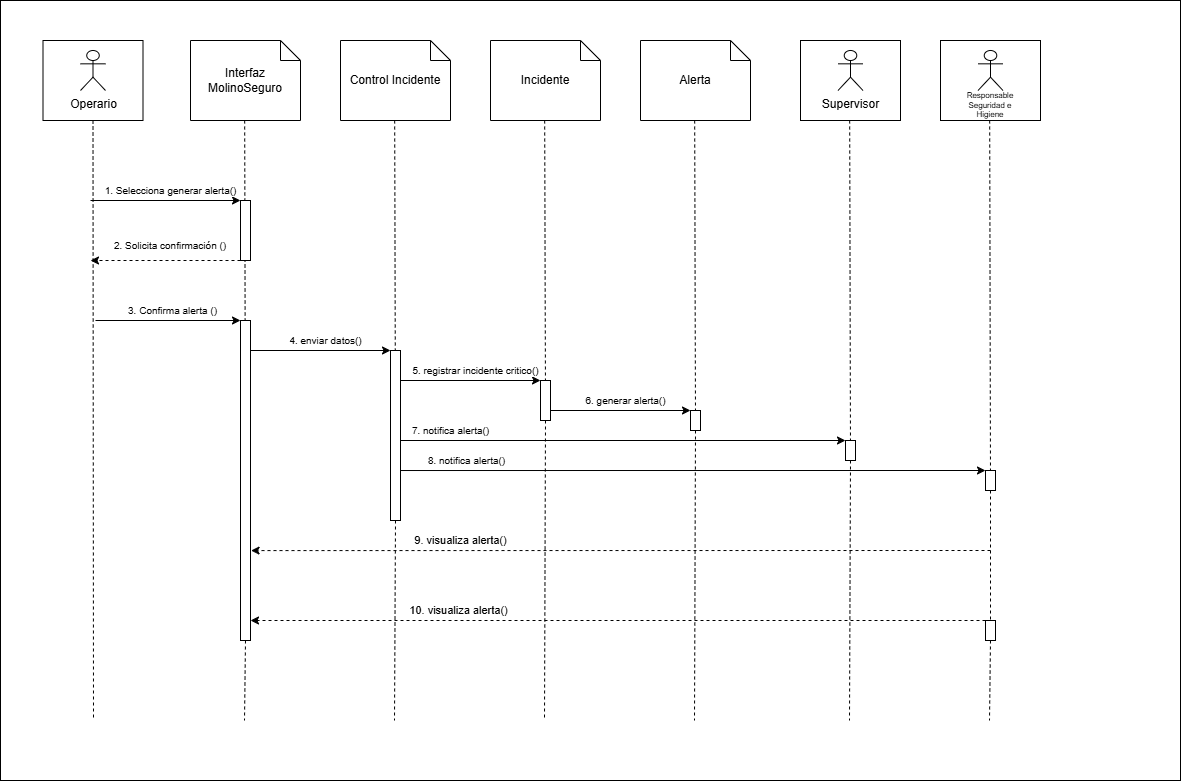

The diagram above was exported from draw.io. Its source (the exported page's mxGraphModel, read from the mxfile embedded in the PNG):
<mxGraphModel dx="831" dy="494" grid="1" gridSize="10" guides="1" tooltips="1" connect="1" arrows="1" fold="1" page="1" pageScale="1" pageWidth="827" pageHeight="1169" math="0" shadow="0">
  <root>
    <mxCell id="0" />
    <mxCell id="1" parent="0" />
    <mxCell id="dgzjhd87vfLoFZeq23RT-51" parent="1" style="rounded=0;whiteSpace=wrap;html=1;" value="" vertex="1">
      <mxGeometry height="780" width="1180" as="geometry" />
    </mxCell>
    <mxCell id="dgzjhd87vfLoFZeq23RT-27" parent="1" style="rounded=0;whiteSpace=wrap;html=1;" value="" vertex="1">
      <mxGeometry height="320" width="10" x="240" y="320" as="geometry" />
    </mxCell>
    <mxCell id="dgzjhd87vfLoFZeq23RT-1" parent="1" style="rounded=0;whiteSpace=wrap;html=1;" value="" vertex="1">
      <mxGeometry height="80" width="100" x="42.5" y="40" as="geometry" />
    </mxCell>
    <mxCell id="dgzjhd87vfLoFZeq23RT-2" parent="1" style="shape=umlActor;verticalLabelPosition=bottom;verticalAlign=top;html=1;" value="Operario" vertex="1">
      <mxGeometry height="40" width="25" x="80" y="50" as="geometry" />
    </mxCell>
    <mxCell id="dgzjhd87vfLoFZeq23RT-3" parent="1" style="shape=note;size=20;whiteSpace=wrap;html=1;" value="Interfaz MolinoSeguro" vertex="1">
      <mxGeometry height="80" width="110" x="190" y="40" as="geometry" />
    </mxCell>
    <mxCell id="dgzjhd87vfLoFZeq23RT-4" parent="1" style="shape=note;size=20;whiteSpace=wrap;html=1;" value="Control Incidente" vertex="1">
      <mxGeometry height="80" width="110" x="340" y="40" as="geometry" />
    </mxCell>
    <mxCell id="dgzjhd87vfLoFZeq23RT-5" parent="1" style="shape=note;size=20;whiteSpace=wrap;html=1;" value="Incidente" vertex="1">
      <mxGeometry height="80" width="110" x="490" y="40" as="geometry" />
    </mxCell>
    <mxCell id="dgzjhd87vfLoFZeq23RT-6" parent="1" style="shape=note;size=20;whiteSpace=wrap;html=1;" value="Alerta" vertex="1">
      <mxGeometry height="80" width="110" x="640" y="40" as="geometry" />
    </mxCell>
    <mxCell id="dgzjhd87vfLoFZeq23RT-7" parent="1" style="rounded=0;whiteSpace=wrap;html=1;" value="" vertex="1">
      <mxGeometry height="80" width="100" x="800" y="40" as="geometry" />
    </mxCell>
    <mxCell id="dgzjhd87vfLoFZeq23RT-8" parent="1" style="shape=umlActor;verticalLabelPosition=bottom;verticalAlign=top;html=1;" value="Supervisor" vertex="1">
      <mxGeometry height="40" width="25" x="837.5" y="50" as="geometry" />
    </mxCell>
    <mxCell id="dgzjhd87vfLoFZeq23RT-9" parent="1" style="rounded=0;whiteSpace=wrap;html=1;" value="" vertex="1">
      <mxGeometry height="80" width="100" x="940" y="40" as="geometry" />
    </mxCell>
    <mxCell id="dgzjhd87vfLoFZeq23RT-10" parent="1" style="shape=umlActor;verticalLabelPosition=bottom;verticalAlign=top;html=1;" value="" vertex="1">
      <mxGeometry height="40" width="25" x="977.5" y="50" as="geometry" />
    </mxCell>
    <mxCell id="dgzjhd87vfLoFZeq23RT-11" parent="1" style="text;html=1;whiteSpace=wrap;strokeColor=none;fillColor=none;align=center;verticalAlign=middle;rounded=0;fontSize=8;" value="Responsable Seguridad e Higiene" vertex="1">
      <mxGeometry height="10" width="60" x="960" y="100" as="geometry" />
    </mxCell>
    <mxCell id="dgzjhd87vfLoFZeq23RT-13" edge="1" parent="1" source="dgzjhd87vfLoFZeq23RT-1" style="endArrow=none;dashed=1;html=1;rounded=0;exitX=0.5;exitY=1;exitDx=0;exitDy=0;" value="">
      <mxGeometry height="50" relative="1" width="50" as="geometry">
        <mxPoint x="460" y="150" as="sourcePoint" />
        <mxPoint x="93" y="720" as="targetPoint" />
      </mxGeometry>
    </mxCell>
    <mxCell id="dgzjhd87vfLoFZeq23RT-14" edge="1" parent="1" source="dgzjhd87vfLoFZeq23RT-27" style="endArrow=none;dashed=1;html=1;rounded=0;exitX=0.5;exitY=1;exitDx=0;exitDy=0;" value="">
      <mxGeometry height="50" relative="1" width="50" as="geometry">
        <mxPoint x="244.17000000000002" y="120" as="sourcePoint" />
        <mxPoint x="244" y="720" as="targetPoint" />
      </mxGeometry>
    </mxCell>
    <mxCell id="dgzjhd87vfLoFZeq23RT-15" edge="1" parent="1" source="dgzjhd87vfLoFZeq23RT-32" style="endArrow=none;dashed=1;html=1;rounded=0;exitX=0.5;exitY=1;exitDx=0;exitDy=0;" value="">
      <mxGeometry height="50" relative="1" width="50" as="geometry">
        <mxPoint x="394.17" y="120" as="sourcePoint" />
        <mxPoint x="394" y="720" as="targetPoint" />
      </mxGeometry>
    </mxCell>
    <mxCell id="dgzjhd87vfLoFZeq23RT-16" edge="1" parent="1" source="dgzjhd87vfLoFZeq23RT-36" style="endArrow=none;dashed=1;html=1;rounded=0;exitX=0.5;exitY=1;exitDx=0;exitDy=0;" value="">
      <mxGeometry height="50" relative="1" width="50" as="geometry">
        <mxPoint x="544.17" y="120" as="sourcePoint" />
        <mxPoint x="544" y="720" as="targetPoint" />
      </mxGeometry>
    </mxCell>
    <mxCell id="dgzjhd87vfLoFZeq23RT-17" edge="1" parent="1" source="dgzjhd87vfLoFZeq23RT-39" style="endArrow=none;dashed=1;html=1;rounded=0;exitX=0.5;exitY=1;exitDx=0;exitDy=0;" value="">
      <mxGeometry height="50" relative="1" width="50" as="geometry">
        <mxPoint x="694.17" y="120" as="sourcePoint" />
        <mxPoint x="694" y="720" as="targetPoint" />
      </mxGeometry>
    </mxCell>
    <mxCell id="dgzjhd87vfLoFZeq23RT-18" edge="1" parent="1" source="dgzjhd87vfLoFZeq23RT-41" style="endArrow=none;dashed=1;html=1;rounded=0;exitX=0.5;exitY=1;exitDx=0;exitDy=0;" value="">
      <mxGeometry height="50" relative="1" width="50" as="geometry">
        <mxPoint x="849.17" y="120" as="sourcePoint" />
        <mxPoint x="849" y="720" as="targetPoint" />
      </mxGeometry>
    </mxCell>
    <mxCell id="dgzjhd87vfLoFZeq23RT-19" edge="1" parent="1" source="dgzjhd87vfLoFZeq23RT-48" style="endArrow=none;dashed=1;html=1;rounded=0;exitX=0.5;exitY=1;exitDx=0;exitDy=0;" value="">
      <mxGeometry height="50" relative="1" width="50" as="geometry">
        <mxPoint x="989.17" y="120" as="sourcePoint" />
        <mxPoint x="989" y="720" as="targetPoint" />
      </mxGeometry>
    </mxCell>
    <mxCell id="dgzjhd87vfLoFZeq23RT-20" edge="1" parent="1" style="endArrow=classic;html=1;rounded=0;fontSize=10;" value="1. Selecciona generar alerta()">
      <mxGeometry height="50" relative="1" width="50" x="0.0667" y="10" as="geometry">
        <mxPoint as="offset" />
        <mxPoint x="90" y="200" as="sourcePoint" />
        <mxPoint x="240" y="200" as="targetPoint" />
      </mxGeometry>
    </mxCell>
    <mxCell id="dgzjhd87vfLoFZeq23RT-23" edge="1" parent="1" source="dgzjhd87vfLoFZeq23RT-22" style="endArrow=classic;html=1;rounded=0;exitX=0;exitY=1;exitDx=0;exitDy=0;dashed=1;" value="">
      <mxGeometry height="50" relative="1" width="50" as="geometry">
        <mxPoint x="180" y="240" as="sourcePoint" />
        <mxPoint x="90" y="260" as="targetPoint" />
      </mxGeometry>
    </mxCell>
    <mxCell id="dgzjhd87vfLoFZeq23RT-24" parent="1" style="text;html=1;whiteSpace=wrap;strokeColor=none;fillColor=none;align=center;verticalAlign=middle;rounded=0;" value="&lt;span style=&quot;font-size: 10px; white-space: nowrap; background-color: rgb(255, 255, 255);&quot;&gt;2. Solicita confirmación ()&lt;/span&gt;" vertex="1">
      <mxGeometry height="30" width="60" x="140" y="230" as="geometry" />
    </mxCell>
    <mxCell id="dgzjhd87vfLoFZeq23RT-25" edge="1" parent="1" style="endArrow=classic;html=1;rounded=0;fontSize=10;" value="3. Confirma alerta ()">
      <mxGeometry height="50" relative="1" width="50" x="0.0667" y="10" as="geometry">
        <mxPoint as="offset" />
        <mxPoint x="95" y="320" as="sourcePoint" />
        <mxPoint x="240" y="320" as="targetPoint" />
      </mxGeometry>
    </mxCell>
    <mxCell id="dgzjhd87vfLoFZeq23RT-29" edge="1" parent="1" style="endArrow=classic;html=1;rounded=0;fontSize=10;entryX=0;entryY=0;entryDx=0;entryDy=0;" target="dgzjhd87vfLoFZeq23RT-32" value="4. enviar datos()">
      <mxGeometry height="50" relative="1" width="50" x="0.0667" y="10" as="geometry">
        <mxPoint as="offset" />
        <mxPoint x="250" y="350" as="sourcePoint" />
        <mxPoint x="395" y="350" as="targetPoint" />
      </mxGeometry>
    </mxCell>
    <mxCell id="dgzjhd87vfLoFZeq23RT-28" edge="1" parent="1" style="endArrow=none;dashed=1;html=1;rounded=0;exitX=0.5;exitY=1;exitDx=0;exitDy=0;" target="dgzjhd87vfLoFZeq23RT-27" value="">
      <mxGeometry height="50" relative="1" width="50" as="geometry">
        <mxPoint x="244.17000000000002" y="120" as="sourcePoint" />
        <mxPoint x="244.17000000000002" y="1132.666727701823" as="targetPoint" />
      </mxGeometry>
    </mxCell>
    <mxCell id="dgzjhd87vfLoFZeq23RT-22" parent="1" style="rounded=0;whiteSpace=wrap;html=1;" value="" vertex="1">
      <mxGeometry height="60" width="10" x="240" y="200" as="geometry" />
    </mxCell>
    <mxCell id="dgzjhd87vfLoFZeq23RT-33" edge="1" parent="1" style="endArrow=none;dashed=1;html=1;rounded=0;exitX=0.5;exitY=1;exitDx=0;exitDy=0;" target="dgzjhd87vfLoFZeq23RT-32" value="">
      <mxGeometry height="50" relative="1" width="50" as="geometry">
        <mxPoint x="394.17" y="120" as="sourcePoint" />
        <mxPoint x="394.17" y="1132.666727701823" as="targetPoint" />
      </mxGeometry>
    </mxCell>
    <mxCell id="dgzjhd87vfLoFZeq23RT-32" parent="1" style="rounded=0;whiteSpace=wrap;html=1;" value="" vertex="1">
      <mxGeometry height="170" width="10" x="390" y="350" as="geometry" />
    </mxCell>
    <mxCell id="dgzjhd87vfLoFZeq23RT-34" edge="1" parent="1" style="endArrow=classic;html=1;rounded=0;fontSize=10;entryX=0;entryY=0;entryDx=0;entryDy=0;" value="5. registrar incidente critico()">
      <mxGeometry height="50" relative="1" width="50" x="0.0667" y="10" as="geometry">
        <mxPoint as="offset" />
        <mxPoint x="400" y="380" as="sourcePoint" />
        <mxPoint x="540" y="380" as="targetPoint" />
      </mxGeometry>
    </mxCell>
    <mxCell id="dgzjhd87vfLoFZeq23RT-37" edge="1" parent="1" style="endArrow=none;dashed=1;html=1;rounded=0;exitX=0.5;exitY=1;exitDx=0;exitDy=0;" target="dgzjhd87vfLoFZeq23RT-36" value="">
      <mxGeometry height="50" relative="1" width="50" as="geometry">
        <mxPoint x="544.17" y="120" as="sourcePoint" />
        <mxPoint x="544.17" y="1132.666727701823" as="targetPoint" />
      </mxGeometry>
    </mxCell>
    <mxCell id="dgzjhd87vfLoFZeq23RT-36" parent="1" style="rounded=0;whiteSpace=wrap;html=1;" value="" vertex="1">
      <mxGeometry height="40" width="10" x="540" y="380" as="geometry" />
    </mxCell>
    <mxCell id="dgzjhd87vfLoFZeq23RT-38" edge="1" parent="1" style="endArrow=classic;html=1;rounded=0;fontSize=10;entryX=0;entryY=0;entryDx=0;entryDy=0;" value="6. generar alerta()">
      <mxGeometry height="50" relative="1" width="50" x="0.0667" y="10" as="geometry">
        <mxPoint as="offset" />
        <mxPoint x="550" y="410" as="sourcePoint" />
        <mxPoint x="690" y="410" as="targetPoint" />
      </mxGeometry>
    </mxCell>
    <mxCell id="dgzjhd87vfLoFZeq23RT-40" edge="1" parent="1" style="endArrow=none;dashed=1;html=1;rounded=0;exitX=0.5;exitY=1;exitDx=0;exitDy=0;" target="dgzjhd87vfLoFZeq23RT-39" value="">
      <mxGeometry height="50" relative="1" width="50" as="geometry">
        <mxPoint x="694.17" y="120" as="sourcePoint" />
        <mxPoint x="694.17" y="1132.666727701823" as="targetPoint" />
      </mxGeometry>
    </mxCell>
    <mxCell id="dgzjhd87vfLoFZeq23RT-39" parent="1" style="rounded=0;whiteSpace=wrap;html=1;" value="" vertex="1">
      <mxGeometry height="20" width="10" x="690" y="410" as="geometry" />
    </mxCell>
    <mxCell id="dgzjhd87vfLoFZeq23RT-42" edge="1" parent="1" style="endArrow=none;dashed=1;html=1;rounded=0;exitX=0.5;exitY=1;exitDx=0;exitDy=0;" target="dgzjhd87vfLoFZeq23RT-41" value="">
      <mxGeometry height="50" relative="1" width="50" as="geometry">
        <mxPoint x="849.17" y="120" as="sourcePoint" />
        <mxPoint x="849.17" y="1132.666727701823" as="targetPoint" />
      </mxGeometry>
    </mxCell>
    <mxCell id="dgzjhd87vfLoFZeq23RT-41" parent="1" style="rounded=0;whiteSpace=wrap;html=1;" value="" vertex="1">
      <mxGeometry height="20" width="10" x="845" y="440" as="geometry" />
    </mxCell>
    <mxCell id="dgzjhd87vfLoFZeq23RT-43" edge="1" parent="1" style="endArrow=classic;html=1;rounded=0;fontSize=10;entryX=0;entryY=0;entryDx=0;entryDy=0;" target="dgzjhd87vfLoFZeq23RT-41" value="7. notifica alerta()">
      <mxGeometry height="50" relative="1" width="50" x="-0.7753" y="10" as="geometry">
        <mxPoint as="offset" />
        <mxPoint x="400" y="440" as="sourcePoint" />
        <mxPoint x="540" y="440" as="targetPoint" />
      </mxGeometry>
    </mxCell>
    <mxCell id="dgzjhd87vfLoFZeq23RT-45" edge="1" parent="1" style="endArrow=none;dashed=1;html=1;rounded=0;exitX=0.5;exitY=1;exitDx=0;exitDy=0;" target="dgzjhd87vfLoFZeq23RT-44" value="">
      <mxGeometry height="50" relative="1" width="50" as="geometry">
        <mxPoint x="989.17" y="120" as="sourcePoint" />
        <mxPoint x="989.17" y="1132.666727701823" as="targetPoint" />
      </mxGeometry>
    </mxCell>
    <mxCell id="dgzjhd87vfLoFZeq23RT-44" parent="1" style="rounded=0;whiteSpace=wrap;html=1;" value="" vertex="1">
      <mxGeometry height="20" width="10" x="985" y="470" as="geometry" />
    </mxCell>
    <mxCell id="dgzjhd87vfLoFZeq23RT-46" edge="1" parent="1" source="dgzjhd87vfLoFZeq23RT-32" style="endArrow=classic;html=1;rounded=0;fontSize=10;entryX=0;entryY=0;entryDx=0;entryDy=0;exitX=1;exitY=0.706;exitDx=0;exitDy=0;exitPerimeter=0;" target="dgzjhd87vfLoFZeq23RT-44" value="8. notifica alerta()">
      <mxGeometry height="50" relative="1" width="50" x="-0.7753" y="10" as="geometry">
        <mxPoint as="offset" />
        <mxPoint x="472.5" y="470" as="sourcePoint" />
        <mxPoint x="917.5" y="470" as="targetPoint" />
      </mxGeometry>
    </mxCell>
    <mxCell id="dgzjhd87vfLoFZeq23RT-47" edge="1" parent="1" style="endArrow=classic;html=1;rounded=0;entryX=1.057;entryY=0.719;entryDx=0;entryDy=0;entryPerimeter=0;dashed=1;" target="dgzjhd87vfLoFZeq23RT-27" value="9. visualiza alerta()">
      <mxGeometry height="50" relative="1" width="50" x="0.4335" y="-10" as="geometry">
        <mxPoint as="offset" />
        <mxPoint x="990" y="550" as="sourcePoint" />
        <mxPoint x="610" y="510" as="targetPoint" />
      </mxGeometry>
    </mxCell>
    <mxCell id="dgzjhd87vfLoFZeq23RT-49" edge="1" parent="1" source="dgzjhd87vfLoFZeq23RT-44" style="endArrow=none;dashed=1;html=1;rounded=0;exitX=0.5;exitY=1;exitDx=0;exitDy=0;" target="dgzjhd87vfLoFZeq23RT-48" value="">
      <mxGeometry height="50" relative="1" width="50" as="geometry">
        <mxPoint x="990" y="490" as="sourcePoint" />
        <mxPoint x="989.17" y="1132.666727701823" as="targetPoint" />
      </mxGeometry>
    </mxCell>
    <mxCell id="dgzjhd87vfLoFZeq23RT-48" parent="1" style="rounded=0;whiteSpace=wrap;html=1;" value="" vertex="1">
      <mxGeometry height="20" width="10" x="985" y="620" as="geometry" />
    </mxCell>
    <mxCell id="dgzjhd87vfLoFZeq23RT-50" edge="1" parent="1" style="endArrow=classic;html=1;rounded=0;dashed=1;" value="10. visualiza alerta()">
      <mxGeometry height="50" relative="1" width="50" x="0.4331" y="-10" as="geometry">
        <mxPoint as="offset" />
        <mxPoint x="985" y="620" as="sourcePoint" />
        <mxPoint x="250" y="620" as="targetPoint" />
      </mxGeometry>
    </mxCell>
  </root>
</mxGraphModel>